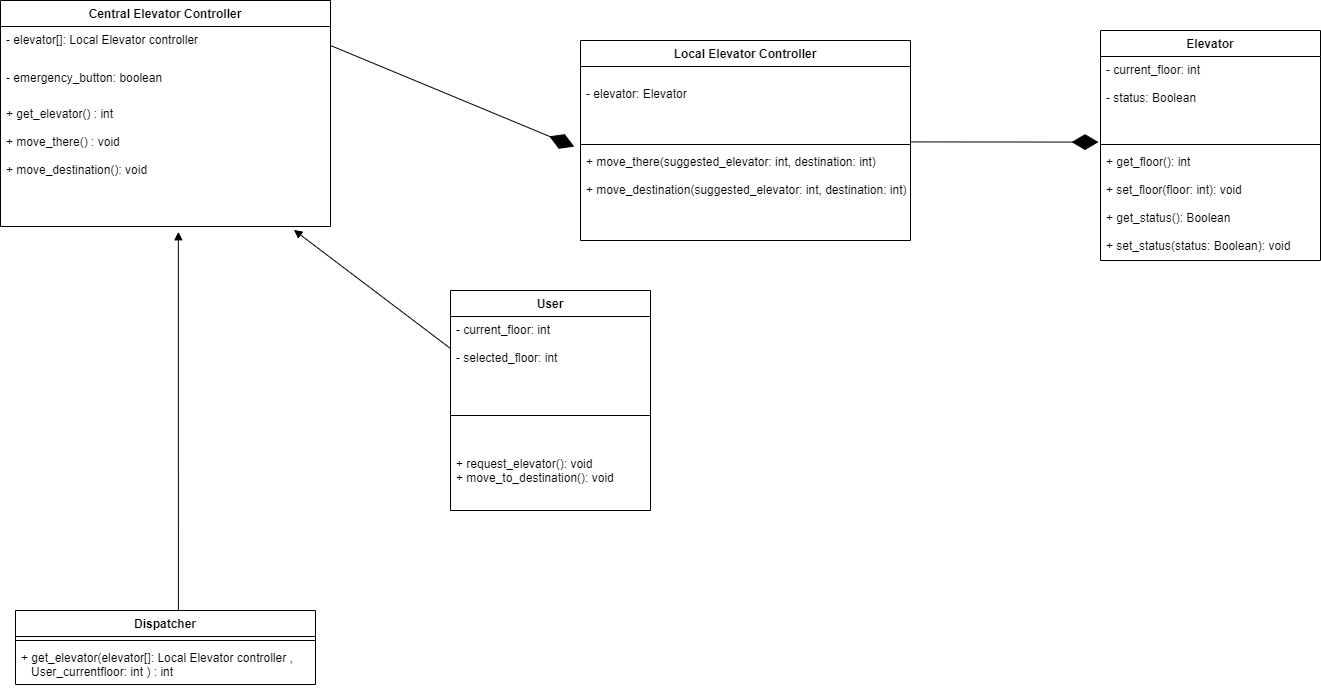

The diagram above was exported from draw.io. Its source (the exported page's mxGraphModel, read from the mxfile embedded in the PNG):
<mxGraphModel dx="868" dy="393" grid="1" gridSize="10" guides="1" tooltips="1" connect="1" arrows="1" fold="1" page="1" pageScale="1" pageWidth="827" pageHeight="1169" math="0" shadow="0">
  <root>
    <mxCell id="0" />
    <mxCell id="1" parent="0" />
    <mxCell id="0nxMk4R6tRZNBAet0yP1-1" value="Central Elevator Controller" style="swimlane;fontStyle=1;align=center;verticalAlign=top;childLayout=stackLayout;horizontal=1;startSize=26;horizontalStack=0;resizeParent=1;resizeParentMax=0;resizeLast=0;collapsible=1;marginBottom=0;" parent="1" vertex="1">
      <mxGeometry x="150" y="40" width="330" height="226" as="geometry" />
    </mxCell>
    <mxCell id="0nxMk4R6tRZNBAet0yP1-19" value="- elevator[]: Local Elevator controller" style="text;strokeColor=none;fillColor=none;align=left;verticalAlign=top;spacingLeft=4;spacingRight=4;overflow=hidden;rotatable=0;points=[[0,0.5],[1,0.5]];portConstraint=eastwest;" parent="0nxMk4R6tRZNBAet0yP1-1" vertex="1">
      <mxGeometry y="26" width="330" height="38" as="geometry" />
    </mxCell>
    <mxCell id="0nxMk4R6tRZNBAet0yP1-20" value="- emergency_button: boolean" style="text;strokeColor=none;fillColor=none;align=left;verticalAlign=top;spacingLeft=4;spacingRight=4;overflow=hidden;rotatable=0;points=[[0,0.5],[1,0.5]];portConstraint=eastwest;" parent="0nxMk4R6tRZNBAet0yP1-1" vertex="1">
      <mxGeometry y="64" width="330" height="36" as="geometry" />
    </mxCell>
    <mxCell id="0nxMk4R6tRZNBAet0yP1-23" value="+ get_elevator() : int&#10;&#10;+ move_there() : void&#10;&#10;+ move_destination(): void&#10;" style="text;strokeColor=none;fillColor=none;align=left;verticalAlign=top;spacingLeft=4;spacingRight=4;overflow=hidden;rotatable=0;points=[[0,0.5],[1,0.5]];portConstraint=eastwest;" parent="0nxMk4R6tRZNBAet0yP1-1" vertex="1">
      <mxGeometry y="100" width="330" height="126" as="geometry" />
    </mxCell>
    <mxCell id="0nxMk4R6tRZNBAet0yP1-5" value="Local Elevator Controller" style="swimlane;fontStyle=1;align=center;verticalAlign=top;childLayout=stackLayout;horizontal=1;startSize=26;horizontalStack=0;resizeParent=1;resizeParentMax=0;resizeLast=0;collapsible=1;marginBottom=0;" parent="1" vertex="1">
      <mxGeometry x="730" y="80" width="330" height="200" as="geometry" />
    </mxCell>
    <mxCell id="0nxMk4R6tRZNBAet0yP1-6" value="&#10;- elevator: Elevator" style="text;strokeColor=none;fillColor=none;align=left;verticalAlign=top;spacingLeft=4;spacingRight=4;overflow=hidden;rotatable=0;points=[[0,0.5],[1,0.5]];portConstraint=eastwest;" parent="0nxMk4R6tRZNBAet0yP1-5" vertex="1">
      <mxGeometry y="26" width="330" height="74" as="geometry" />
    </mxCell>
    <mxCell id="0nxMk4R6tRZNBAet0yP1-7" value="" style="line;strokeWidth=1;fillColor=none;align=left;verticalAlign=middle;spacingTop=-1;spacingLeft=3;spacingRight=3;rotatable=0;labelPosition=right;points=[];portConstraint=eastwest;" parent="0nxMk4R6tRZNBAet0yP1-5" vertex="1">
      <mxGeometry y="100" width="330" height="8" as="geometry" />
    </mxCell>
    <mxCell id="0nxMk4R6tRZNBAet0yP1-8" value="+ move_there(suggested_elevator: int, destination: int)&#10;&#10;+ move_destination(suggested_elevator: int, destination: int)" style="text;strokeColor=none;fillColor=none;align=left;verticalAlign=top;spacingLeft=4;spacingRight=4;overflow=hidden;rotatable=0;points=[[0,0.5],[1,0.5]];portConstraint=eastwest;" parent="0nxMk4R6tRZNBAet0yP1-5" vertex="1">
      <mxGeometry y="108" width="330" height="92" as="geometry" />
    </mxCell>
    <mxCell id="0nxMk4R6tRZNBAet0yP1-9" value="Dispatcher" style="swimlane;fontStyle=1;align=center;verticalAlign=top;childLayout=stackLayout;horizontal=1;startSize=26;horizontalStack=0;resizeParent=1;resizeParentMax=0;resizeLast=0;collapsible=1;marginBottom=0;" parent="1" vertex="1">
      <mxGeometry x="165" y="650" width="300" height="74" as="geometry" />
    </mxCell>
    <mxCell id="0nxMk4R6tRZNBAet0yP1-11" value="" style="line;strokeWidth=1;fillColor=none;align=left;verticalAlign=middle;spacingTop=-1;spacingLeft=3;spacingRight=3;rotatable=0;labelPosition=right;points=[];portConstraint=eastwest;" parent="0nxMk4R6tRZNBAet0yP1-9" vertex="1">
      <mxGeometry y="26" width="300" height="8" as="geometry" />
    </mxCell>
    <mxCell id="0nxMk4R6tRZNBAet0yP1-12" value="+ get_elevator(elevator[]: Local Elevator controller ,&#10;   User_currentfloor: int ) : int&#10;" style="text;strokeColor=none;fillColor=none;align=left;verticalAlign=top;spacingLeft=4;spacingRight=4;overflow=hidden;rotatable=0;points=[[0,0.5],[1,0.5]];portConstraint=eastwest;" parent="0nxMk4R6tRZNBAet0yP1-9" vertex="1">
      <mxGeometry y="34" width="300" height="40" as="geometry" />
    </mxCell>
    <mxCell id="0nxMk4R6tRZNBAet0yP1-13" value="Elevator" style="swimlane;fontStyle=1;align=center;verticalAlign=top;childLayout=stackLayout;horizontal=1;startSize=26;horizontalStack=0;resizeParent=1;resizeParentMax=0;resizeLast=0;collapsible=1;marginBottom=0;" parent="1" vertex="1">
      <mxGeometry x="1250" y="70" width="220" height="230" as="geometry" />
    </mxCell>
    <mxCell id="0nxMk4R6tRZNBAet0yP1-14" value="- current_floor: int&#10;&#10;- status: Boolean&#10;" style="text;strokeColor=none;fillColor=none;align=left;verticalAlign=top;spacingLeft=4;spacingRight=4;overflow=hidden;rotatable=0;points=[[0,0.5],[1,0.5]];portConstraint=eastwest;" parent="0nxMk4R6tRZNBAet0yP1-13" vertex="1">
      <mxGeometry y="26" width="220" height="84" as="geometry" />
    </mxCell>
    <mxCell id="0nxMk4R6tRZNBAet0yP1-15" value="" style="line;strokeWidth=1;fillColor=none;align=left;verticalAlign=middle;spacingTop=-1;spacingLeft=3;spacingRight=3;rotatable=0;labelPosition=right;points=[];portConstraint=eastwest;" parent="0nxMk4R6tRZNBAet0yP1-13" vertex="1">
      <mxGeometry y="110" width="220" height="8" as="geometry" />
    </mxCell>
    <mxCell id="0nxMk4R6tRZNBAet0yP1-16" value="+ get_floor(): int&#10;&#10;+ set_floor(floor: int): void&#10;&#10;+ get_status(): Boolean&#10;&#10;+ set_status(status: Boolean): void" style="text;strokeColor=none;fillColor=none;align=left;verticalAlign=top;spacingLeft=4;spacingRight=4;overflow=hidden;rotatable=0;points=[[0,0.5],[1,0.5]];portConstraint=eastwest;" parent="0nxMk4R6tRZNBAet0yP1-13" vertex="1">
      <mxGeometry y="118" width="220" height="112" as="geometry" />
    </mxCell>
    <mxCell id="0nxMk4R6tRZNBAet0yP1-22" value="" style="html=1;verticalAlign=bottom;endArrow=block;rounded=0;exitX=0.543;exitY=0;exitDx=0;exitDy=0;exitPerimeter=0;entryX=0.539;entryY=1.042;entryDx=0;entryDy=0;entryPerimeter=0;" parent="1" source="0nxMk4R6tRZNBAet0yP1-9" target="0nxMk4R6tRZNBAet0yP1-23" edge="1">
      <mxGeometry width="80" relative="1" as="geometry">
        <mxPoint x="350" y="320" as="sourcePoint" />
        <mxPoint x="180" y="460" as="targetPoint" />
      </mxGeometry>
    </mxCell>
    <mxCell id="0nxMk4R6tRZNBAet0yP1-24" value="User" style="swimlane;fontStyle=1;align=center;verticalAlign=top;childLayout=stackLayout;horizontal=1;startSize=26;horizontalStack=0;resizeParent=1;resizeParentMax=0;resizeLast=0;collapsible=1;marginBottom=0;" parent="1" vertex="1">
      <mxGeometry x="600" y="330" width="200" height="220" as="geometry" />
    </mxCell>
    <mxCell id="0nxMk4R6tRZNBAet0yP1-25" value="- current_floor: int&#10;&#10;- selected_floor: int&#10;" style="text;strokeColor=none;fillColor=none;align=left;verticalAlign=top;spacingLeft=4;spacingRight=4;overflow=hidden;rotatable=0;points=[[0,0.5],[1,0.5]];portConstraint=eastwest;" parent="0nxMk4R6tRZNBAet0yP1-24" vertex="1">
      <mxGeometry y="26" width="200" height="64" as="geometry" />
    </mxCell>
    <mxCell id="0nxMk4R6tRZNBAet0yP1-26" value="" style="line;strokeWidth=1;fillColor=none;align=left;verticalAlign=middle;spacingTop=-1;spacingLeft=3;spacingRight=3;rotatable=0;labelPosition=right;points=[];portConstraint=eastwest;" parent="0nxMk4R6tRZNBAet0yP1-24" vertex="1">
      <mxGeometry y="90" width="200" height="70" as="geometry" />
    </mxCell>
    <mxCell id="0nxMk4R6tRZNBAet0yP1-27" value="+ request_elevator(): void&#10;+ move_to_destination(): void" style="text;strokeColor=none;fillColor=none;align=left;verticalAlign=top;spacingLeft=4;spacingRight=4;overflow=hidden;rotatable=0;points=[[0,0.5],[1,0.5]];portConstraint=eastwest;" parent="0nxMk4R6tRZNBAet0yP1-24" vertex="1">
      <mxGeometry y="160" width="200" height="60" as="geometry" />
    </mxCell>
    <mxCell id="0nxMk4R6tRZNBAet0yP1-29" value="" style="endArrow=diamondThin;endFill=1;endSize=24;html=1;rounded=0;entryX=-0.019;entryY=1.083;entryDx=0;entryDy=0;entryPerimeter=0;exitX=1;exitY=0.5;exitDx=0;exitDy=0;" parent="1" source="0nxMk4R6tRZNBAet0yP1-19" target="0nxMk4R6tRZNBAet0yP1-6" edge="1">
      <mxGeometry width="160" relative="1" as="geometry">
        <mxPoint x="390" y="190" as="sourcePoint" />
        <mxPoint x="550" y="190" as="targetPoint" />
      </mxGeometry>
    </mxCell>
    <mxCell id="0nxMk4R6tRZNBAet0yP1-30" value="" style="endArrow=diamondThin;endFill=1;endSize=24;html=1;rounded=0;entryX=-0.009;entryY=1.019;entryDx=0;entryDy=0;entryPerimeter=0;exitX=1;exitY=1.019;exitDx=0;exitDy=0;exitPerimeter=0;" parent="1" source="0nxMk4R6tRZNBAet0yP1-6" target="0nxMk4R6tRZNBAet0yP1-14" edge="1">
      <mxGeometry width="160" relative="1" as="geometry">
        <mxPoint x="560" y="190" as="sourcePoint" />
        <mxPoint x="720" y="190" as="targetPoint" />
      </mxGeometry>
    </mxCell>
    <mxCell id="0nxMk4R6tRZNBAet0yP1-31" value="" style="html=1;verticalAlign=bottom;endArrow=block;rounded=0;exitX=0;exitY=0.5;exitDx=0;exitDy=0;entryX=0.889;entryY=1.027;entryDx=0;entryDy=0;entryPerimeter=0;" parent="1" source="0nxMk4R6tRZNBAet0yP1-25" target="0nxMk4R6tRZNBAet0yP1-23" edge="1">
      <mxGeometry width="80" relative="1" as="geometry">
        <mxPoint x="337.89999999999986" y="660" as="sourcePoint" />
        <mxPoint x="337.8700000000001" y="335.2919999999999" as="targetPoint" />
      </mxGeometry>
    </mxCell>
  </root>
</mxGraphModel>